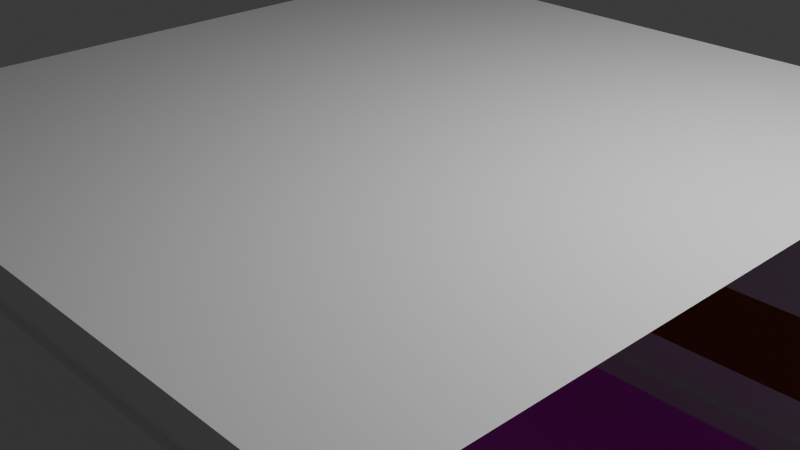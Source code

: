 # Source: Corridor_1.blend  (saved by Blender 4.3.32; exported with 4.5.12 LTS)
import bpy
from mathutils import Matrix  # noqa: F401  (used for matrix-valued properties, if any)

bpy.ops.wm.read_factory_settings(use_empty=True)
scene = bpy.context.scene
scene.name = 'Scene'

# ---- collections
col_collection = bpy.data.collections.new('Collection'); scene.collection.children.link(col_collection)

# ---- images (referenced by path relative to the original .blend; pixels are not part of the script)
import os
ASSET_DIR = os.environ.get("B2B_ASSET_DIR", "")  # directory of the original .blend (textures are referenced by path, not embedded)
HERE = os.path.dirname(os.path.abspath(__file__))  # packed textures are extracted next to this script under _unpacked/

def load_image(name, relpath, width, height, colorspace="sRGB"):
    """Load a texture the original file referenced (path relative to the .blend, or extracted next to this script)."""
    p = next((c for c in (os.path.join(HERE, relpath), os.path.join(ASSET_DIR, relpath)) if relpath and os.path.exists(c)), "")
    if p:
        img = bpy.data.images.load(p, check_existing=True)
        img.name = name
    else:  # same state as the original file: an image datablock whose file is absent (Cycles renders it pink)
        img = bpy.data.images.new(name, width, height)
        img.source = "FILE"
        img.filepath = "//" + (relpath or name)
    img.colorspace_settings.name = colorspace
    return img
img_carpet_jpg = load_image('Carpet.jpg', 'Carpet.jpg', 1024, 1024, 'sRGB')

# ---- materials (node trees are filled in below, after node groups)
mat_m_wood = bpy.data.materials.new('m_wood')
mat_m_wood.alpha_threshold = 0.0
mat_m_wood.use_transparent_shadow = False
mat_m_wood.roughness = 0.5
mat_m_wood.line_color = (0.0, 0.0, 0.0, 1.0)
mat_m_white = bpy.data.materials.new('m_white')
mat_m_white.use_transparent_shadow = False
mat_m_floor = bpy.data.materials.new('m_floor')
mat_m_floor.use_transparent_shadow = False

# ---- node groups
ng_auto_smooth = bpy.data.node_groups.new('Auto Smooth', 'GeometryNodeTree')
_s = ng_auto_smooth.interface.new_socket(name='Geometry', in_out='OUTPUT', socket_type='NodeSocketGeometry')
_s = ng_auto_smooth.interface.new_socket(name='Geometry', in_out='INPUT', socket_type='NodeSocketGeometry')
_s = ng_auto_smooth.interface.new_socket(name='Angle', in_out='INPUT', socket_type='NodeSocketFloat')
_s.subtype = 'ANGLE'
_s.min_value = 0.0
_s.max_value = 3.142
ng_auto_smooth.is_modifier = True
_N = ng_auto_smooth.nodes; _L = ng_auto_smooth.links
n0 = _N.new('NodeGroupOutput'); n0.name = 'Group Output'; n0.location = (480, -100)
n1 = _N.new('NodeGroupInput'); n1.name = 'Group Input'; n1.location = (-420, -300)
n2 = _N.new('NodeGroupInput'); n2.name = 'Group Input.001'; n2.location = (-60, -100)
n3 = _N.new('GeometryNodeSetShadeSmooth'); n3.name = 'Set Shade Smooth'; n3.location = (120, -100)
n3.domain = 'EDGE'
n4 = _N.new('GeometryNodeSetShadeSmooth'); n4.name = 'Set Shade Smooth.001'; n4.location = (300, -100)
n5 = _N.new('GeometryNodeInputMeshEdgeAngle'); n5.name = 'Edge Angle'; n5.location = (-420, -220)
n6 = _N.new('GeometryNodeInputEdgeSmooth'); n6.name = 'Is Edge Smooth'; n6.location = (-60, -160)
n7 = _N.new('GeometryNodeInputShadeSmooth'); n7.name = 'Is Face Smooth'; n7.location = (-240, -340)
n8 = _N.new('FunctionNodeBooleanMath'); n8.name = 'Boolean Math'; n8.location = (-60, -220)
n9 = _N.new('FunctionNodeCompare'); n9.name = 'Compare'; n9.location = (-240, -180)
n9.operation = 'LESS_EQUAL'
_L.new(n5.outputs[0], n9.inputs[0])
_L.new(n4.outputs[0], n0.inputs[0])
_L.new(n1.outputs[1], n9.inputs[1])
_L.new(n9.outputs[0], n8.inputs[0])
_L.new(n7.outputs[0], n8.inputs[1])
_L.new(n2.outputs[0], n3.inputs[0])
_L.new(n6.outputs[0], n3.inputs[1])
_L.new(n3.outputs[0], n4.inputs[0])
_L.new(n8.outputs[0], n3.inputs[2])
n0.is_active_output = True

# ---- material node trees
mat_m_wood.use_nodes = True; mat_m_wood.node_tree.nodes.clear()
_N = mat_m_wood.node_tree.nodes; _L = mat_m_wood.node_tree.links
n0 = _N.new('ShaderNodeOutputMaterial'); n0.name = 'Material Output'; n0.location = (300, 300)
n1 = _N.new('ShaderNodeBsdfPrincipled'); n1.name = 'Principled BSDF'; n1.location = (10, 300)
n1.inputs[0].default_value = (0.3016, 0.1083, 0.01972, 1.0)
n1.inputs[3].default_value = 1.45
_L.new(n1.outputs[0], n0.inputs[0])
n0.is_active_output = True
mat_m_white.use_nodes = True; mat_m_white.node_tree.nodes.clear()
_N = mat_m_white.node_tree.nodes; _L = mat_m_white.node_tree.links
n0 = _N.new('ShaderNodeBsdfPrincipled'); n0.name = 'Principled BSDF'; n0.location = (10, 300)
n0.inputs[3].default_value = 1.45
n1 = _N.new('ShaderNodeOutputMaterial'); n1.name = 'Material Output'; n1.location = (300, 300)
_L.new(n0.outputs[0], n1.inputs[0])
n1.is_active_output = True
mat_m_floor.use_nodes = True; mat_m_floor.node_tree.nodes.clear()
_N = mat_m_floor.node_tree.nodes; _L = mat_m_floor.node_tree.links
n0 = _N.new('ShaderNodeBsdfPrincipled'); n0.name = 'Principled BSDF'; n0.location = (10, 300)
n0.inputs[3].default_value = 1.45
n1 = _N.new('ShaderNodeOutputMaterial'); n1.name = 'Material Output'; n1.location = (300, 300)
n2 = _N.new('ShaderNodeTexImage'); n2.name = 'Image Texture'; n2.location = (-280, 280)
n2.image = img_carpet_jpg
_L.new(n0.outputs[0], n1.inputs[0])
_L.new(n2.outputs[0], n0.inputs[0])
n1.is_active_output = True

# ---- world
world_world = bpy.data.worlds.new('World'); scene.world = world_world
world_world.use_nodes = True; world_world.node_tree.nodes.clear()
_N = world_world.node_tree.nodes; _L = world_world.node_tree.links
n0 = _N.new('ShaderNodeOutputWorld'); n0.name = 'World Output'; n0.location = (300, 300)
n1 = _N.new('ShaderNodeBackground'); n1.name = 'Background'; n1.location = (10, 300)
n1.inputs[0].default_value = (0.05088, 0.05088, 0.05088, 1.0)
_L.new(n1.outputs[0], n0.inputs[0])
n0.is_active_output = True
world_world.color = (0.05088, 0.05088, 0.05088)
world_world.use_sun_shadow = False
world_world.sun_shadow_jitter_overblur = 0.0

# ---- cameras
cam_camera = bpy.data.cameras.new('Camera')
cam_camera.clip_end = 100.0
cam_camera.ortho_scale = 7.314

# ---- lights
light_light = bpy.data.lights.new('Light', 'POINT')
light_light.transmission_factor = 0.0
light_light.use_soft_falloff = False
light_light.energy = 1000.0
light_light.shadow_soft_size = 0.1
light_light.shadow_maximum_resolution = 0.006
light_light.use_absolute_resolution = True

# ---- meshes
me_cube = bpy.data.meshes.new('Cube')
me_cube.from_pydata([(-4.0, -4.361, -1.868), (-4.0, -4.361, -2.979), (-4.0, 0.0, -3.871), (-4.0, 0.0, 1.121), (0.0, -4.244, -1.868), (0.0, -4.244, -2.979), (0.0, 0.0, 1.121), (0.0, 0.0, -3.871), (-3.792, -4.244, -1.868), (-3.923, -4.293, -1.868), (-3.861, -4.258, -1.868), (-3.792, -4.244, -2.979), (-3.923, -4.293, -2.979), (-3.861, -4.258, -2.979), (-4.0, -4.361, -3.462), (0.0, -4.244, -3.462), (-3.792, -4.244, -3.462), (-3.861, -4.258, -3.462), (-3.923, -4.293, -3.462), (-3.792, -4.244, -3.544), (-4.0, -4.361, -3.544), (0.0, -4.244, -3.544), (-3.861, -4.258, -3.544), (-3.923, -4.293, -3.544), (-3.923, -4.218, -3.871), (-3.861, -4.183, -3.871), (-3.792, -4.168, -3.871), (-3.792, -4.168, -3.544), (-4.0, -4.285, -3.871), (0.0, -4.168, -3.871), (-4.0, -4.285, -3.544), (0.0, -4.168, -3.544), (-3.861, -4.183, -3.544), (-3.923, -4.218, -3.544), (-4.0, -4.361, 0.7425), (0.0, -4.244, 0.7425), (-3.792, -4.244, 0.7425), (-3.861, -4.258, 0.7425), (-3.923, -4.293, 0.7425), (-4.0, -4.302, 0.7425), (-4.0, -4.302, 1.121), (0.0, -4.184, 0.7425), (0.0, -4.184, 1.121), (-3.792, -4.184, 1.121), (-3.861, -4.199, 1.121), (-3.923, -4.234, 1.121), (-3.861, -4.199, 0.7425), (-3.923, -4.234, 0.7425), (-3.792, -4.184, 0.7425)], [], [(9, 12, 1, 0), (15, 16, 11, 5), (5, 11, 8, 4), (6, 42, 43, 44, 45, 40, 3), (29, 7, 2, 28, 24, 25, 26), (36, 8, 10, 37), (37, 10, 9, 38), (8, 11, 13, 10), (10, 13, 12, 9), (20, 23, 33, 30), (38, 9, 0, 34), (13, 17, 18, 12), (11, 16, 17, 13), (21, 19, 16, 15), (12, 18, 14, 1), (17, 22, 23, 18), (16, 19, 22, 17), (18, 23, 20, 14), (33, 24, 28, 30), (27, 26, 25, 32), (32, 25, 24, 33), (29, 26, 27, 31), (19, 21, 31, 27), (23, 22, 32, 33), (22, 19, 27, 32), (38, 34, 39, 47), (35, 36, 48, 41), (4, 8, 36, 35), (41, 48, 43, 42), (45, 47, 39, 40), (44, 46, 47, 45), (43, 48, 46, 44), (37, 38, 47, 46), (36, 37, 46, 48)])
me_cube.polygons.foreach_set('use_smooth', [1, 1, 1, 1, 0, 1, 1, 1, 1, 1, 1, 1, 1, 1, 1, 1, 1, 1, 1, 1, 1, 1, 1, 1, 1, 1, 1, 1, 1, 1, 1, 1, 1, 1])
me_cube.polygons.foreach_set('material_index', [0, 1, 0, 1, 2, 1, 1, 0, 0, 1, 1, 1, 1, 1, 1, 1, 1, 1, 1, 1, 1, 1, 1, 1, 1, 1, 1, 1, 1, 1, 1, 1, 1, 1])
_k = set([(19, 21), (19, 22), (20, 23), (22, 23), (27, 31), (27, 32), (30, 33), (32, 33), (34, 38), (35, 36), (36, 37), (37, 38), (39, 47), (40, 45), (41, 48), (42, 43), (43, 44), (44, 45), (46, 47), (46, 48)])
me_cube.attributes.new('sharp_edge', 'BOOLEAN', 'EDGE').data.foreach_set('value', [ (min(e.vertices), max(e.vertices)) in _k for e in me_cube.edges])
_uv = me_cube.uv_layers.new(name='UVMap')
_uv.uv.foreach_set('vector', [0.4681, 0.9976, 0.4069, 0.9976, 0.4069, 1.0, 0.4681, 1.0, 0.3878, 0.8975, 0.3878, 0.9939, 0.4069, 0.9939, 0.4069, 0.8975, 0.4069, 0.8975, 0.4069, 0.9939, 0.4681, 0.9939, 0.4681, 0.8975, 0.0, 0.0, 0.625, 0.8975, 0.625, 0.9939, 0.625, 0.9958, 0.625, 0.9976, 0.625, 1.0, 0.0, 0.0, 2.5, -1.422, 2.5, 2.5, -1.5, 2.5, -1.5, -1.5, -1.423, -1.455, -1.361, -1.432, -1.292, -1.422, 0.6153, 0.9939, 0.4681, 0.9939, 0.4681, 0.9958, 0.6153, 0.9958, 0.6153, 0.9958, 0.4681, 0.9958, 0.4681, 0.9976, 0.6153, 0.9976, 0.4681, 0.9939, 0.4069, 0.9939, 0.4069, 0.9958, 0.4681, 0.9958, 0.4681, 0.9958, 0.4069, 0.9958, 0.4069, 0.9976, 0.4681, 0.9976, 0.3852, 1.0, 0.3852, 0.9976, 0.3852, 0.9976, 0.3852, 1.0, 0.6153, 0.9976, 0.4681, 0.9976, 0.4681, 1.0, 0.6153, 1.0, 0.4069, 0.9958, 0.3878, 0.9958, 0.3878, 0.9976, 0.4069, 0.9976, 0.4069, 0.9939, 0.3878, 0.9939, 0.3878, 0.9958, 0.4069, 0.9958, 0.3852, 0.8975, 0.3852, 0.9939, 0.3878, 0.9939, 0.3878, 0.8975, 0.4069, 0.9976, 0.3878, 0.9976, 0.3878, 1.0, 0.4069, 1.0, 0.3878, 0.9958, 0.3852, 0.9958, 0.3852, 0.9976, 0.3878, 0.9976, 0.3878, 0.9939, 0.3852, 0.9939, 0.3852, 0.9958, 0.3878, 0.9958, 0.3878, 0.9976, 0.3852, 0.9976, 0.3852, 1.0, 0.3878, 1.0, 0.3852, 0.9976, 0.375, 0.9976, 0.375, 1.0, 0.3852, 1.0, 0.3852, 0.9939, 0.375, 0.9939, 0.375, 0.9958, 0.3852, 0.9958, 0.3852, 0.9958, 0.375, 0.9958, 0.375, 0.9976, 0.3852, 0.9976, 0.375, 0.8975, 0.375, 0.9939, 0.3852, 0.9939, 0.3852, 0.8975, 0.3852, 0.9939, 0.3852, 0.8975, 0.3852, 0.8975, 0.3852, 0.9939, 0.3852, 0.9976, 0.3852, 0.9958, 0.3852, 0.9958, 0.3852, 0.9976, 0.3852, 0.9958, 0.3852, 0.9939, 0.3852, 0.9939, 0.3852, 0.9958, 0.6153, 0.9976, 0.6153, 1.0, 0.6153, 1.0, 0.6153, 0.9976, 0.6153, 0.8975, 0.6153, 0.9939, 0.6153, 0.9939, 0.6153, 0.8975, 0.4681, 0.8975, 0.4681, 0.9939, 0.6153, 0.9939, 0.6153, 0.8975, 0.6153, 0.8975, 0.6153, 0.9939, 0.625, 0.9939, 0.625, 0.8975, 0.625, 0.9976, 0.6153, 0.9976, 0.6153, 1.0, 0.625, 1.0, 0.625, 0.9958, 0.6153, 0.9958, 0.6153, 0.9976, 0.625, 0.9976, 0.625, 0.9939, 0.6153, 0.9939, 0.6153, 0.9958, 0.625, 0.9958, 0.6153, 0.9958, 0.6153, 0.9976, 0.6153, 0.9976, 0.6153, 0.9958, 0.6153, 0.9939, 0.6153, 0.9958, 0.6153, 0.9958, 0.6153, 0.9939])
me_cube.materials.append(mat_m_wood)
me_cube.materials.append(mat_m_white)
me_cube.materials.append(mat_m_floor)
me_cube.use_mirror_vertex_groups = False
me_cube.update()
me_cube.normals_split_custom_set([tuple(v) for v in zip(*[iter([-0.5786, 0.8156, 0.0, -0.5786, 0.8156, 0.0, -0.6591, 0.7521, 0.0, -0.6591, 0.7521, 0.0, 0.0, 1.0, 0.0, -0.1024, 0.9947, 0.0, -0.1024, 0.9947, 0.0, 0.0, 1.0, 0.0, 0.0, 1.0, 0.0, -0.1024, 0.9947, 0.0, -0.1024, 0.9947, 0.0, 0.0, 1.0, 0.0, -2.847e-08, 0.0, -1.0, -2.847e-08, 0.0, -1.0, -2.847e-08, 0.0, -1.0, -2.847e-08, 0.0, -1.0, -2.847e-08, 0.0, -1.0, -2.847e-08, 0.0, -1.0, -2.847e-08, 0.0, -1.0, 1.764e-08, 0.0, 1.0, 1.764e-08, 0.0, 1.0, 1.764e-08, 0.0, 1.0, 1.764e-08, 0.0, 1.0, 1.764e-08, 0.0, 1.0, 1.764e-08, 0.0, 1.0, 1.764e-08, 0.0, 1.0, -0.1024, 0.9947, 0.0, -0.1024, 0.9947, 0.0, -0.3521, 0.936, 0.0, -0.3521, 0.936, 0.0, -0.3521, 0.936, 0.0, -0.3521, 0.936, 0.0, -0.5786, 0.8156, 0.0, -0.5786, 0.8156, 0.0, -0.1024, 0.9947, 0.0, -0.1024, 0.9947, 0.0, -0.3521, 0.936, 0.0, -0.3521, 0.936, 0.0, -0.3521, 0.936, 0.0, -0.3521, 0.936, 0.0, -0.5786, 0.8156, 0.0, -0.5786, 0.8156, 0.0, 0.0, 0.0, 1.0, 5.054e-07, 0.0, 1.0, 1.137e-06, 0.0, 1.0, 0.0, 0.0, 1.0, -0.5786, 0.8156, 0.0, -0.5786, 0.8156, 0.0, -0.6591, 0.7521, 0.0, -0.6591, 0.7521, 0.0, -0.3521, 0.936, 0.0, -0.3521, 0.936, 0.0, -0.5786, 0.8156, 0.0, -0.5786, 0.8156, 0.0, -0.1024, 0.9947, 0.0, -0.1024, 0.9947, 0.0, -0.3521, 0.936, 0.0, -0.3521, 0.936, 0.0, 0.0, 1.0, 0.0, -0.1024, 0.9947, 0.0, -0.1024, 0.9947, 0.0, 0.0, 1.0, 0.0, -0.5786, 0.8156, 0.0, -0.5786, 0.8156, 0.0, -0.6591, 0.7521, 0.0, -0.6591, 0.7521, 0.0, -0.3521, 0.936, 0.0, -0.3521, 0.936, 0.0, -0.5786, 0.8156, 0.0, -0.5786, 0.8156, 0.0, -0.1024, 0.9947, 0.0, -0.1024, 0.9947, 0.0, -0.3521, 0.936, 0.0, -0.3521, 0.936, 0.0, -0.5786, 0.8156, 0.0, -0.5786, 0.8156, 0.0, -0.6591, 0.7521, 0.0, -0.6591, 0.7521, 0.0, -0.5786, 0.8156, 0.0, -0.5786, 0.8156, 0.0, -0.6591, 0.7521, 0.0, -0.6591, 0.7521, 0.0, -0.1024, 0.9947, 0.0, -0.1024, 0.9947, 0.0, -0.3521, 0.936, 0.0, -0.3521, 0.936, 0.0, -0.3521, 0.936, 0.0, -0.3521, 0.936, 0.0, -0.5786, 0.8156, 0.0, -0.5786, 0.8156, 0.0, 0.0, 1.0, 0.0, -0.1024, 0.9947, 0.0, -0.1024, 0.9947, 0.0, 0.0, 1.0, 0.0, 0.0, 0.0, 1.0, 0.0, 0.0, 1.0, 0.0, 0.0, 1.0, 0.0, 0.0, 1.0, 5.054e-07, 0.0, 1.0, 9.675e-07, 0.0, 1.0, 5.972e-07, 0.0, 1.0, 1.137e-06, 0.0, 1.0, 9.675e-07, 0.0, 1.0, 0.0, 0.0, 1.0, 0.0, 0.0, 1.0, 5.972e-07, 0.0, 1.0, 7.149e-07, 0.0, -1.0, 8.098e-07, 0.0, -1.0, 8.098e-07, 0.0, -1.0, 5.964e-07, 0.0, -1.0, 0.0, 0.0, -1.0, 0.0, 0.0, -1.0, 0.0, 0.0, -1.0, 0.0, 0.0, -1.0, 0.0, 1.0, 0.0, -0.1024, 0.9947, 0.0, -0.1024, 0.9947, 0.0, 0.0, 1.0, 0.0, 0.0, 1.0, 0.0, -0.1024, 0.9947, 0.0, -0.1024, 0.9947, 0.0, 0.0, 1.0, 0.0, -0.5786, 0.8156, 0.0, -0.5786, 0.8156, 0.0, -0.6591, 0.7521, 0.0, -0.6591, 0.7521, 0.0, -0.3521, 0.936, 0.0, -0.3521, 0.936, 0.0, -0.5786, 0.8156, 0.0, -0.5786, 0.8156, 0.0, -0.1024, 0.9947, 0.0, -0.1024, 0.9947, 0.0, -0.3521, 0.936, 0.0, -0.3521, 0.936, 0.0, 3.077e-07, 0.0, -1.0, 7.149e-07, 0.0, -1.0, 5.964e-07, 0.0, -1.0, 1.899e-07, 0.0, -1.0, 0.0, 0.0, -1.0, 3.077e-07, 0.0, -1.0, 1.899e-07, 0.0, -1.0, 0.0, 0.0, -1.0])] * 3)])

# ---- objects
ob_cube = bpy.data.objects.new('Cube', me_cube)
ob_light = bpy.data.objects.new('Light', light_light)
ob_camera = bpy.data.objects.new('Camera', cam_camera)

# ---- transforms, parenting, visibility, modifiers, constraints
ob_cube.location = (0.0, 0.0, 3.879)
ob_cube.lock_rotations_4d = False
ob_cube.empty_display_type = 'ARROWS'
ob_cube.lineart.crease_threshold = 0.0
_m = ob_cube.modifiers.new('Mirror', 'MIRROR')
_m.use_axis = (True, True, False)
_m.use_clip = True
_m = ob_cube.modifiers.new('Auto Smooth', 'NODES')
_m.node_group = ng_auto_smooth
_gi = [s.identifier for s in ng_auto_smooth.interface.items_tree if s.item_type == 'SOCKET' and s.in_out == 'INPUT']
_m[_gi[1]] = 0.5236  # Angle
ob_light.location = (4.076, 1.005, 9.783)
ob_light.rotation_euler = (0.6503, 0.05522, 1.866)
ob_light.lock_rotations_4d = False
ob_light.empty_display_type = 'ARROWS'
ob_light.color = (0.0, 0.0, 0.0, 0.0)
ob_light.lineart.crease_threshold = 0.0
ob_camera.location = (7.359, -6.926, 8.838)
ob_camera.rotation_euler = (1.109, 0.0, 0.8149)
ob_camera.lock_rotations_4d = False
ob_camera.empty_display_type = 'ARROWS'
ob_camera.color = (0.0, 0.0, 0.0, 0.0)
ob_camera.display_type = 'WIRE'
ob_camera.lineart.crease_threshold = 0.0

# ---- collection membership
col_collection.objects.link(ob_cube)
col_collection.objects.link(ob_light)
col_collection.objects.link(ob_camera)

# ---- scene / render settings (as saved in the file)
scene.camera = ob_camera
scene.frame_start = 1; scene.frame_end = 250; scene.frame_set(1)
scene.render.engine = 'BLENDER_EEVEE_NEXT'
scene.cycles.sampling_pattern = 'TABULATED_SOBOL'
bpy.context.view_layer.update()
